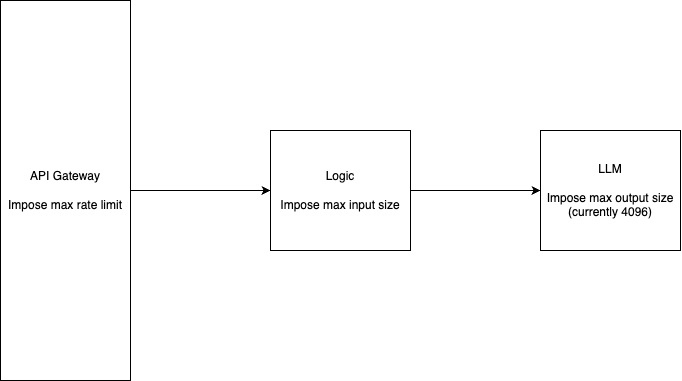

The diagram above was exported from draw.io. Its source (the exported page's mxGraphModel, read from the mxfile embedded in the PNG):
<mxGraphModel dx="1339" dy="723" grid="1" gridSize="10" guides="1" tooltips="1" connect="1" arrows="1" fold="1" page="1" pageScale="1" pageWidth="827" pageHeight="1169" math="0" shadow="0">
  <root>
    <mxCell id="0" />
    <mxCell id="1" parent="0" />
    <mxCell id="6" style="edgeStyle=none;html=1;entryX=0;entryY=0.5;entryDx=0;entryDy=0;" edge="1" parent="1" source="2" target="3">
      <mxGeometry relative="1" as="geometry" />
    </mxCell>
    <mxCell id="2" value="API Gateway&lt;br&gt;&lt;br&gt;Impose max rate limit" style="rounded=0;whiteSpace=wrap;html=1;" vertex="1" parent="1">
      <mxGeometry x="200" y="140" width="130" height="380" as="geometry" />
    </mxCell>
    <mxCell id="5" style="edgeStyle=none;html=1;" edge="1" parent="1" source="3" target="4">
      <mxGeometry relative="1" as="geometry" />
    </mxCell>
    <mxCell id="3" value="Logic&lt;br&gt;&lt;br&gt;Impose max input size" style="rounded=0;whiteSpace=wrap;html=1;" vertex="1" parent="1">
      <mxGeometry x="470" y="270" width="140" height="120" as="geometry" />
    </mxCell>
    <mxCell id="4" value="LLM&lt;br&gt;&lt;br&gt;Impose max output size (currently 4096)" style="rounded=0;whiteSpace=wrap;html=1;" vertex="1" parent="1">
      <mxGeometry x="740" y="270" width="140" height="120" as="geometry" />
    </mxCell>
  </root>
</mxGraphModel>